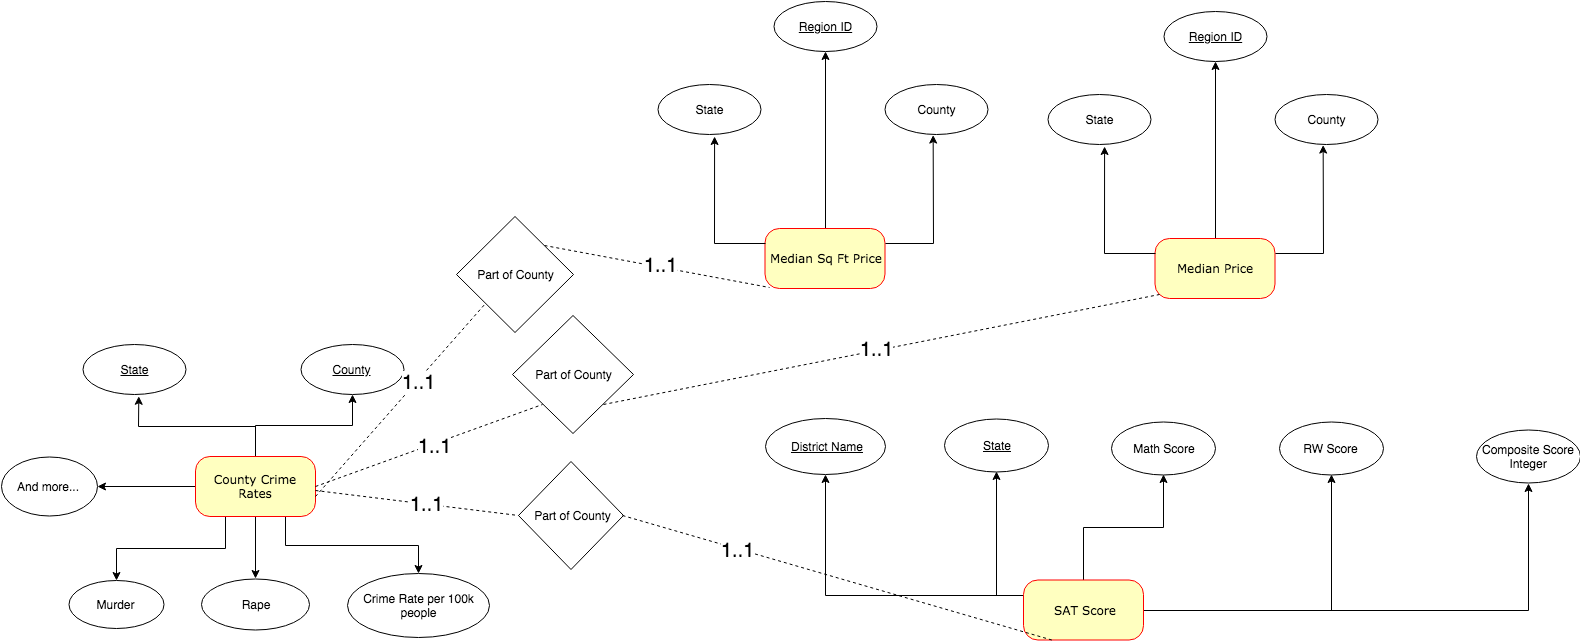

The diagram above was exported from draw.io. Its source (the exported page's mxGraphModel, read from the mxfile embedded in the PNG):
<mxGraphModel dx="2119" dy="620" grid="0" gridSize="10" guides="1" tooltips="1" connect="1" arrows="1" fold="1" page="0" pageScale="1" pageWidth="1100" pageHeight="850" background="#ffffff" math="0" shadow="0">
  <root>
    <mxCell id="0" />
    <mxCell id="1" parent="0" />
    <mxCell id="qvh3Ir4lMisM1v0lPdvo-42" style="edgeStyle=orthogonalEdgeStyle;rounded=0;orthogonalLoop=1;jettySize=auto;html=1;exitX=0.5;exitY=0;exitDx=0;exitDy=0;entryX=0.5;entryY=1;entryDx=0;entryDy=0;" parent="1" source="382b91b5511bd0f7-9" target="qvh3Ir4lMisM1v0lPdvo-41" edge="1">
      <mxGeometry relative="1" as="geometry" />
    </mxCell>
    <mxCell id="382b91b5511bd0f7-9" value="Median Sq Ft Price&lt;br&gt;" style="rounded=1;whiteSpace=wrap;html=1;arcSize=24;fillColor=#ffffc0;strokeColor=#ff0000;shadow=0;comic=0;labelBackgroundColor=none;fontFamily=Verdana;fontSize=12;fontColor=#000000;align=center;" parent="1" vertex="1">
      <mxGeometry x="271.5" y="263" width="120" height="60" as="geometry" />
    </mxCell>
    <mxCell id="qvh3Ir4lMisM1v0lPdvo-25" style="edgeStyle=orthogonalEdgeStyle;rounded=0;orthogonalLoop=1;jettySize=auto;html=1;exitX=0.5;exitY=0;exitDx=0;exitDy=0;entryX=0.5;entryY=1;entryDx=0;entryDy=0;" parent="1" source="382b91b5511bd0f7-8" target="qvh3Ir4lMisM1v0lPdvo-10" edge="1">
      <mxGeometry relative="1" as="geometry" />
    </mxCell>
    <mxCell id="qvh3Ir4lMisM1v0lPdvo-26" style="edgeStyle=orthogonalEdgeStyle;rounded=0;orthogonalLoop=1;jettySize=auto;html=1;exitX=0.5;exitY=0;exitDx=0;exitDy=0;" parent="1" source="382b91b5511bd0f7-8" edge="1">
      <mxGeometry relative="1" as="geometry">
        <mxPoint x="-354.6975446428569" y="430.79129464285734" as="targetPoint" />
      </mxGeometry>
    </mxCell>
    <mxCell id="qvh3Ir4lMisM1v0lPdvo-28" style="edgeStyle=orthogonalEdgeStyle;rounded=0;orthogonalLoop=1;jettySize=auto;html=1;exitX=0;exitY=0.5;exitDx=0;exitDy=0;entryX=1;entryY=0.5;entryDx=0;entryDy=0;" parent="1" source="382b91b5511bd0f7-8" target="qvh3Ir4lMisM1v0lPdvo-21" edge="1">
      <mxGeometry relative="1" as="geometry" />
    </mxCell>
    <mxCell id="qvh3Ir4lMisM1v0lPdvo-29" style="edgeStyle=orthogonalEdgeStyle;rounded=0;orthogonalLoop=1;jettySize=auto;html=1;exitX=0.25;exitY=1;exitDx=0;exitDy=0;entryX=0.5;entryY=0;entryDx=0;entryDy=0;" parent="1" source="382b91b5511bd0f7-8" target="qvh3Ir4lMisM1v0lPdvo-16" edge="1">
      <mxGeometry relative="1" as="geometry" />
    </mxCell>
    <mxCell id="qvh3Ir4lMisM1v0lPdvo-30" style="edgeStyle=orthogonalEdgeStyle;rounded=0;orthogonalLoop=1;jettySize=auto;html=1;exitX=0.5;exitY=1;exitDx=0;exitDy=0;entryX=0.5;entryY=0;entryDx=0;entryDy=0;" parent="1" source="382b91b5511bd0f7-8" target="qvh3Ir4lMisM1v0lPdvo-17" edge="1">
      <mxGeometry relative="1" as="geometry" />
    </mxCell>
    <mxCell id="qvh3Ir4lMisM1v0lPdvo-31" style="edgeStyle=orthogonalEdgeStyle;rounded=0;orthogonalLoop=1;jettySize=auto;html=1;exitX=0.75;exitY=1;exitDx=0;exitDy=0;entryX=0.5;entryY=0;entryDx=0;entryDy=0;" parent="1" source="382b91b5511bd0f7-8" target="qvh3Ir4lMisM1v0lPdvo-18" edge="1">
      <mxGeometry relative="1" as="geometry" />
    </mxCell>
    <mxCell id="382b91b5511bd0f7-8" value="County Crime Rates" style="rounded=1;whiteSpace=wrap;html=1;arcSize=24;fillColor=#ffffc0;strokeColor=#ff0000;shadow=0;comic=0;labelBackgroundColor=none;fontFamily=Verdana;fontSize=12;fontColor=#000000;align=center;" parent="1" vertex="1">
      <mxGeometry x="-298" y="491" width="120" height="60" as="geometry" />
    </mxCell>
    <mxCell id="qvh3Ir4lMisM1v0lPdvo-51" style="edgeStyle=orthogonalEdgeStyle;rounded=0;orthogonalLoop=1;jettySize=auto;html=1;exitX=0;exitY=0.25;exitDx=0;exitDy=0;entryX=0.5;entryY=1;entryDx=0;entryDy=0;" parent="1" source="3cde6dad864a17aa-2" target="qvh3Ir4lMisM1v0lPdvo-50" edge="1">
      <mxGeometry relative="1" as="geometry" />
    </mxCell>
    <mxCell id="qvh3Ir4lMisM1v0lPdvo-53" style="edgeStyle=orthogonalEdgeStyle;rounded=0;orthogonalLoop=1;jettySize=auto;html=1;exitX=0;exitY=0.25;exitDx=0;exitDy=0;entryX=0.5;entryY=1;entryDx=0;entryDy=0;" parent="1" source="3cde6dad864a17aa-2" target="qvh3Ir4lMisM1v0lPdvo-52" edge="1">
      <mxGeometry relative="1" as="geometry" />
    </mxCell>
    <mxCell id="qvh3Ir4lMisM1v0lPdvo-60" style="edgeStyle=orthogonalEdgeStyle;rounded=0;orthogonalLoop=1;jettySize=auto;html=1;exitX=0.5;exitY=0;exitDx=0;exitDy=0;entryX=0.5;entryY=1;entryDx=0;entryDy=0;" parent="1" source="3cde6dad864a17aa-2" target="qvh3Ir4lMisM1v0lPdvo-54" edge="1">
      <mxGeometry relative="1" as="geometry" />
    </mxCell>
    <mxCell id="qvh3Ir4lMisM1v0lPdvo-63" style="edgeStyle=orthogonalEdgeStyle;rounded=0;orthogonalLoop=1;jettySize=auto;html=1;exitX=1;exitY=0.5;exitDx=0;exitDy=0;entryX=0.5;entryY=1;entryDx=0;entryDy=0;" parent="1" source="3cde6dad864a17aa-2" target="qvh3Ir4lMisM1v0lPdvo-55" edge="1">
      <mxGeometry relative="1" as="geometry" />
    </mxCell>
    <mxCell id="qvh3Ir4lMisM1v0lPdvo-64" style="edgeStyle=orthogonalEdgeStyle;rounded=0;orthogonalLoop=1;jettySize=auto;html=1;exitX=1;exitY=0.5;exitDx=0;exitDy=0;entryX=0.5;entryY=1;entryDx=0;entryDy=0;" parent="1" source="3cde6dad864a17aa-2" target="qvh3Ir4lMisM1v0lPdvo-58" edge="1">
      <mxGeometry relative="1" as="geometry" />
    </mxCell>
    <mxCell id="3cde6dad864a17aa-2" value="SAT Score" style="rounded=1;whiteSpace=wrap;html=1;arcSize=24;fillColor=#ffffc0;strokeColor=#ff0000;shadow=0;comic=0;labelBackgroundColor=none;fontFamily=Verdana;fontSize=12;fontColor=#000000;align=center;" parent="1" vertex="1">
      <mxGeometry x="530" y="614.5" width="120" height="60" as="geometry" />
    </mxCell>
    <mxCell id="qvh3Ir4lMisM1v0lPdvo-10" value="&lt;u&gt;County&lt;/u&gt;" style="ellipse;whiteSpace=wrap;html=1;" parent="1" vertex="1">
      <mxGeometry x="-193" y="379" width="103" height="50" as="geometry" />
    </mxCell>
    <mxCell id="qvh3Ir4lMisM1v0lPdvo-11" value="&lt;u&gt;State&lt;/u&gt;" style="ellipse;whiteSpace=wrap;html=1;" parent="1" vertex="1">
      <mxGeometry x="-410.5" y="379" width="103" height="50" as="geometry" />
    </mxCell>
    <mxCell id="qvh3Ir4lMisM1v0lPdvo-16" value="Murder" style="ellipse;whiteSpace=wrap;html=1;" parent="1" vertex="1">
      <mxGeometry x="-425" y="614.5" width="95" height="48" as="geometry" />
    </mxCell>
    <mxCell id="qvh3Ir4lMisM1v0lPdvo-17" value="Rape" style="ellipse;whiteSpace=wrap;html=1;" parent="1" vertex="1">
      <mxGeometry x="-292" y="613" width="108" height="51" as="geometry" />
    </mxCell>
    <mxCell id="qvh3Ir4lMisM1v0lPdvo-18" value="Crime Rate per 100k people" style="ellipse;whiteSpace=wrap;html=1;" parent="1" vertex="1">
      <mxGeometry x="-146" y="608" width="142" height="64" as="geometry" />
    </mxCell>
    <mxCell id="qvh3Ir4lMisM1v0lPdvo-21" value="And more..." style="ellipse;whiteSpace=wrap;html=1;" parent="1" vertex="1">
      <mxGeometry x="-492.5" y="491" width="96" height="59" as="geometry" />
    </mxCell>
    <mxCell id="qvh3Ir4lMisM1v0lPdvo-36" value="County" style="ellipse;whiteSpace=wrap;html=1;" parent="1" vertex="1">
      <mxGeometry x="391.5" y="118.5" width="103" height="50" as="geometry" />
    </mxCell>
    <mxCell id="qvh3Ir4lMisM1v0lPdvo-37" value="State" style="ellipse;whiteSpace=wrap;html=1;" parent="1" vertex="1">
      <mxGeometry x="164.5" y="118.5" width="103" height="50" as="geometry" />
    </mxCell>
    <mxCell id="qvh3Ir4lMisM1v0lPdvo-38" style="edgeStyle=orthogonalEdgeStyle;rounded=0;orthogonalLoop=1;jettySize=auto;html=1;exitX=0;exitY=0.25;exitDx=0;exitDy=0;" parent="1" source="382b91b5511bd0f7-9" edge="1">
      <mxGeometry relative="1" as="geometry">
        <mxPoint x="221.08816964285734" y="171.0055803571429" as="targetPoint" />
        <mxPoint x="327.5" y="232.78571428571445" as="sourcePoint" />
      </mxGeometry>
    </mxCell>
    <mxCell id="qvh3Ir4lMisM1v0lPdvo-39" style="edgeStyle=orthogonalEdgeStyle;rounded=0;orthogonalLoop=1;jettySize=auto;html=1;exitX=1;exitY=0.25;exitDx=0;exitDy=0;" parent="1" source="382b91b5511bd0f7-9" edge="1">
      <mxGeometry relative="1" as="geometry">
        <mxPoint x="439.6595982142858" y="169.57700892857144" as="targetPoint" />
        <mxPoint x="327.5" y="232.78571428571445" as="sourcePoint" />
      </mxGeometry>
    </mxCell>
    <mxCell id="qvh3Ir4lMisM1v0lPdvo-41" value="&lt;u&gt;Region ID&lt;/u&gt;" style="ellipse;whiteSpace=wrap;html=1;" parent="1" vertex="1">
      <mxGeometry x="280" y="35.5" width="103" height="50" as="geometry" />
    </mxCell>
    <mxCell id="qvh3Ir4lMisM1v0lPdvo-43" style="edgeStyle=orthogonalEdgeStyle;rounded=0;orthogonalLoop=1;jettySize=auto;html=1;exitX=0.5;exitY=0;exitDx=0;exitDy=0;entryX=0.5;entryY=1;entryDx=0;entryDy=0;" parent="1" source="qvh3Ir4lMisM1v0lPdvo-44" target="qvh3Ir4lMisM1v0lPdvo-49" edge="1">
      <mxGeometry relative="1" as="geometry" />
    </mxCell>
    <mxCell id="qvh3Ir4lMisM1v0lPdvo-44" value="Median Price&lt;br&gt;" style="rounded=1;whiteSpace=wrap;html=1;arcSize=24;fillColor=#ffffc0;strokeColor=#ff0000;shadow=0;comic=0;labelBackgroundColor=none;fontFamily=Verdana;fontSize=12;fontColor=#000000;align=center;" parent="1" vertex="1">
      <mxGeometry x="661.5" y="273" width="120" height="60" as="geometry" />
    </mxCell>
    <mxCell id="qvh3Ir4lMisM1v0lPdvo-45" value="County" style="ellipse;whiteSpace=wrap;html=1;" parent="1" vertex="1">
      <mxGeometry x="781.5" y="128.5" width="103" height="50" as="geometry" />
    </mxCell>
    <mxCell id="qvh3Ir4lMisM1v0lPdvo-46" value="State" style="ellipse;whiteSpace=wrap;html=1;" parent="1" vertex="1">
      <mxGeometry x="554.5" y="128.5" width="103" height="50" as="geometry" />
    </mxCell>
    <mxCell id="qvh3Ir4lMisM1v0lPdvo-47" style="edgeStyle=orthogonalEdgeStyle;rounded=0;orthogonalLoop=1;jettySize=auto;html=1;exitX=0;exitY=0.25;exitDx=0;exitDy=0;" parent="1" source="qvh3Ir4lMisM1v0lPdvo-44" edge="1">
      <mxGeometry relative="1" as="geometry">
        <mxPoint x="611.0881696428573" y="181.0055803571429" as="targetPoint" />
        <mxPoint x="717.5" y="242.78571428571445" as="sourcePoint" />
      </mxGeometry>
    </mxCell>
    <mxCell id="qvh3Ir4lMisM1v0lPdvo-48" style="edgeStyle=orthogonalEdgeStyle;rounded=0;orthogonalLoop=1;jettySize=auto;html=1;exitX=1;exitY=0.25;exitDx=0;exitDy=0;" parent="1" source="qvh3Ir4lMisM1v0lPdvo-44" edge="1">
      <mxGeometry relative="1" as="geometry">
        <mxPoint x="829.6595982142853" y="179.57700892857156" as="targetPoint" />
        <mxPoint x="717.5" y="242.78571428571445" as="sourcePoint" />
      </mxGeometry>
    </mxCell>
    <mxCell id="qvh3Ir4lMisM1v0lPdvo-49" value="&lt;u&gt;Region ID&lt;/u&gt;" style="ellipse;whiteSpace=wrap;html=1;" parent="1" vertex="1">
      <mxGeometry x="670" y="45.5" width="103" height="50" as="geometry" />
    </mxCell>
    <mxCell id="qvh3Ir4lMisM1v0lPdvo-50" value="&lt;u&gt;District Name&lt;/u&gt;" style="ellipse;whiteSpace=wrap;html=1;" parent="1" vertex="1">
      <mxGeometry x="272" y="453" width="120" height="56" as="geometry" />
    </mxCell>
    <mxCell id="qvh3Ir4lMisM1v0lPdvo-52" value="&lt;u&gt;State&lt;/u&gt;" style="ellipse;whiteSpace=wrap;html=1;" parent="1" vertex="1">
      <mxGeometry x="450.5" y="453" width="104" height="53" as="geometry" />
    </mxCell>
    <mxCell id="qvh3Ir4lMisM1v0lPdvo-54" value="Math Score" style="ellipse;whiteSpace=wrap;html=1;" parent="1" vertex="1">
      <mxGeometry x="618" y="456" width="104" height="53" as="geometry" />
    </mxCell>
    <mxCell id="qvh3Ir4lMisM1v0lPdvo-55" value="RW Score" style="ellipse;whiteSpace=wrap;html=1;" parent="1" vertex="1">
      <mxGeometry x="785.5" y="456" width="104" height="53" as="geometry" />
    </mxCell>
    <mxCell id="qvh3Ir4lMisM1v0lPdvo-58" value="Composite Score Integer" style="ellipse;whiteSpace=wrap;html=1;" parent="1" vertex="1">
      <mxGeometry x="982.5" y="464.5" width="104" height="53" as="geometry" />
    </mxCell>
    <mxCell id="qvh3Ir4lMisM1v0lPdvo-67" value="Part of County" style="rhombus;whiteSpace=wrap;html=1;" parent="1" vertex="1">
      <mxGeometry x="19" y="350" width="121" height="118" as="geometry" />
    </mxCell>
    <mxCell id="qvh3Ir4lMisM1v0lPdvo-69" value="" style="endArrow=none;dashed=1;html=1;entryX=0;entryY=1;entryDx=0;entryDy=0;" parent="1" target="yAcUKHbTcORdfTkUj9Hz-1" edge="1">
      <mxGeometry width="50" height="50" relative="1" as="geometry">
        <mxPoint x="-178" y="531" as="sourcePoint" />
        <mxPoint x="-128" y="481" as="targetPoint" />
      </mxGeometry>
    </mxCell>
    <mxCell id="KX66IlnVjwsfKhgXrcqK-1" value="1..1" style="text;html=1;resizable=0;points=[];align=center;verticalAlign=middle;labelBackgroundColor=#ffffff;fontSize=20;" parent="qvh3Ir4lMisM1v0lPdvo-69" vertex="1" connectable="0">
      <mxGeometry x="0.2015" y="-2" relative="1" as="geometry">
        <mxPoint as="offset" />
      </mxGeometry>
    </mxCell>
    <mxCell id="qvh3Ir4lMisM1v0lPdvo-71" value="" style="endArrow=none;dashed=1;html=1;entryX=0.041;entryY=0.987;entryDx=0;entryDy=0;exitX=1;exitY=0;exitDx=0;exitDy=0;entryPerimeter=0;" parent="1" source="yAcUKHbTcORdfTkUj9Hz-1" target="382b91b5511bd0f7-9" edge="1">
      <mxGeometry width="50" height="50" relative="1" as="geometry">
        <mxPoint x="104.5" y="397" as="sourcePoint" />
        <mxPoint x="327.0714285714289" y="287.14285714285734" as="targetPoint" />
      </mxGeometry>
    </mxCell>
    <mxCell id="KX66IlnVjwsfKhgXrcqK-2" value="1..1" style="text;html=1;resizable=0;points=[];align=center;verticalAlign=middle;labelBackgroundColor=#ffffff;fontSize=20;" parent="qvh3Ir4lMisM1v0lPdvo-71" vertex="1" connectable="0">
      <mxGeometry x="0.042" y="2" relative="1" as="geometry">
        <mxPoint x="-1" as="offset" />
      </mxGeometry>
    </mxCell>
    <mxCell id="qvh3Ir4lMisM1v0lPdvo-74" value="" style="endArrow=none;dashed=1;html=1;exitX=1;exitY=1;exitDx=0;exitDy=0;entryX=0.041;entryY=0.939;entryDx=0;entryDy=0;entryPerimeter=0;" parent="1" source="qvh3Ir4lMisM1v0lPdvo-67" target="qvh3Ir4lMisM1v0lPdvo-44" edge="1">
      <mxGeometry width="50" height="50" relative="1" as="geometry">
        <mxPoint x="128.5" y="422" as="sourcePoint" />
        <mxPoint x="178.5" y="372" as="targetPoint" />
      </mxGeometry>
    </mxCell>
    <mxCell id="KX66IlnVjwsfKhgXrcqK-4" value="1..1" style="text;html=1;resizable=0;points=[];align=center;verticalAlign=middle;labelBackgroundColor=#ffffff;fontSize=20;" parent="qvh3Ir4lMisM1v0lPdvo-74" vertex="1" connectable="0">
      <mxGeometry x="-0.0157" y="1" relative="1" as="geometry">
        <mxPoint as="offset" />
      </mxGeometry>
    </mxCell>
    <mxCell id="yAcUKHbTcORdfTkUj9Hz-1" value="Part of County" style="rhombus;whiteSpace=wrap;html=1;" parent="1" vertex="1">
      <mxGeometry x="-37" y="251" width="117" height="116" as="geometry" />
    </mxCell>
    <mxCell id="yAcUKHbTcORdfTkUj9Hz-3" value="" style="endArrow=none;dashed=1;html=1;exitX=1;exitY=0.5;exitDx=0;exitDy=0;entryX=0;entryY=1;entryDx=0;entryDy=0;" parent="1" source="382b91b5511bd0f7-8" target="qvh3Ir4lMisM1v0lPdvo-67" edge="1">
      <mxGeometry width="50" height="50" relative="1" as="geometry">
        <mxPoint x="-146" y="546" as="sourcePoint" />
        <mxPoint x="-96" y="496" as="targetPoint" />
      </mxGeometry>
    </mxCell>
    <mxCell id="KX66IlnVjwsfKhgXrcqK-3" value="1..1" style="text;html=1;resizable=0;points=[];align=center;verticalAlign=middle;labelBackgroundColor=#ffffff;fontSize=20;" parent="yAcUKHbTcORdfTkUj9Hz-3" vertex="1" connectable="0">
      <mxGeometry x="0.044" y="-2" relative="1" as="geometry">
        <mxPoint as="offset" />
      </mxGeometry>
    </mxCell>
    <mxCell id="yAcUKHbTcORdfTkUj9Hz-4" value="Part of County" style="rhombus;whiteSpace=wrap;html=1;" parent="1" vertex="1">
      <mxGeometry x="25" y="496" width="105" height="108" as="geometry" />
    </mxCell>
    <mxCell id="yAcUKHbTcORdfTkUj9Hz-5" value="" style="endArrow=none;dashed=1;html=1;entryX=0;entryY=0.5;entryDx=0;entryDy=0;" parent="1" target="yAcUKHbTcORdfTkUj9Hz-4" edge="1">
      <mxGeometry width="50" height="50" relative="1" as="geometry">
        <mxPoint x="-178" y="525" as="sourcePoint" />
        <mxPoint x="-128" y="475" as="targetPoint" />
      </mxGeometry>
    </mxCell>
    <mxCell id="KX66IlnVjwsfKhgXrcqK-5" value="1..1" style="text;html=1;resizable=0;points=[];align=center;verticalAlign=middle;labelBackgroundColor=#ffffff;fontSize=20;" parent="yAcUKHbTcORdfTkUj9Hz-5" vertex="1" connectable="0">
      <mxGeometry x="0.1012" relative="1" as="geometry">
        <mxPoint x="-1" as="offset" />
      </mxGeometry>
    </mxCell>
    <mxCell id="yAcUKHbTcORdfTkUj9Hz-6" value="" style="endArrow=none;dashed=1;html=1;entryX=0.25;entryY=1;entryDx=0;entryDy=0;" parent="1" target="3cde6dad864a17aa-2" edge="1">
      <mxGeometry width="50" height="50" relative="1" as="geometry">
        <mxPoint x="129" y="550" as="sourcePoint" />
        <mxPoint x="179" y="500" as="targetPoint" />
      </mxGeometry>
    </mxCell>
    <mxCell id="KX66IlnVjwsfKhgXrcqK-6" value="1..1" style="text;html=1;resizable=0;points=[];align=center;verticalAlign=middle;labelBackgroundColor=#ffffff;fontSize=20;" parent="yAcUKHbTcORdfTkUj9Hz-6" vertex="1" connectable="0">
      <mxGeometry x="-0.4678" y="-1" relative="1" as="geometry">
        <mxPoint x="1" as="offset" />
      </mxGeometry>
    </mxCell>
  </root>
</mxGraphModel>